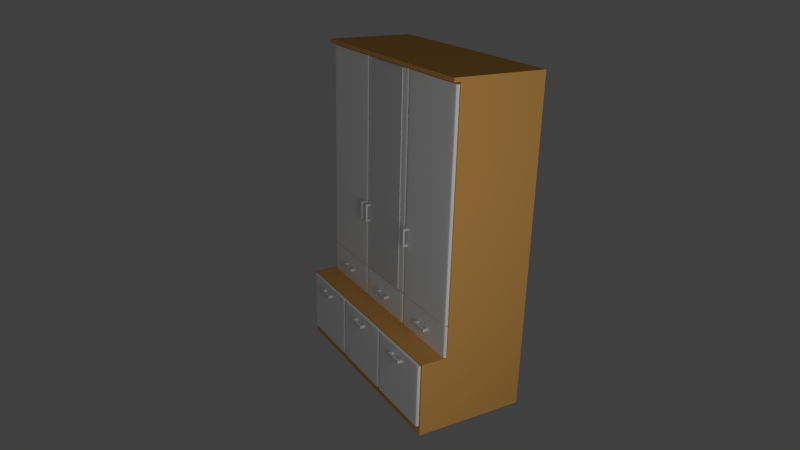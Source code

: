 # Source: cupboard.blend  (saved by Blender 2.54.0; exported with 4.5.12 LTS)
import bpy
from mathutils import Matrix  # noqa: F401  (used for matrix-valued properties, if any)

bpy.ops.wm.read_factory_settings(use_empty=True)
scene = bpy.context.scene
scene.name = 'Scene'

# ---- collections
col_collection_1 = bpy.data.collections.new('Collection 1'); scene.collection.children.link(col_collection_1)

# ---- materials (node trees are filled in below, after node groups)
mat_griff = bpy.data.materials.new('Griff')
mat_griff.alpha_threshold = 0.0
mat_griff.use_transparent_shadow = False
mat_griff.roughness = 0.5
mat_griff.line_color = (0.0, 0.0, 0.0, 1.0)
mat_weiss = bpy.data.materials.new('weiss')
mat_weiss.alpha_threshold = 0.0
mat_weiss.use_transparent_shadow = False
mat_weiss.diffuse_color = (1.0, 1.0, 1.0, 1.0)
mat_weiss.roughness = 0.5
mat_weiss.line_color = (0.0, 0.0, 0.0, 1.0)
mat_spiegel = bpy.data.materials.new('Spiegel')
mat_spiegel.alpha_threshold = 0.0
mat_spiegel.use_transparent_shadow = False
mat_spiegel.roughness = 0.5
mat_spiegel.line_color = (0.0, 0.0, 0.0, 1.0)
mat_schrank = bpy.data.materials.new('Schrank')
mat_schrank.alpha_threshold = 0.0
mat_schrank.use_transparent_shadow = False
mat_schrank.diffuse_color = (0.8, 0.4146, 0.1083, 1.0)
mat_schrank.roughness = 0.5
mat_schrank.line_color = (0.0, 0.0, 0.0, 1.0)

# ---- material node trees

# ---- world
world_world = bpy.data.worlds.new('World'); scene.world = world_world
world_world.color = (0.05088, 0.05088, 0.05088)
world_world.use_sun_shadow = False
world_world.sun_shadow_jitter_overblur = 0.0
world_world.cycles.sampling_method = 'MANUAL'
world_world.cycles.sample_map_resolution = 256

# ---- cameras
cam_camera = bpy.data.cameras.new('Camera')
cam_camera.clip_end = 100.0
cam_camera.lens = 35.0
cam_camera.ortho_scale = 7.314
cam_camera.dof.focus_distance = 0.0
cam_camera.dof.aperture_fstop = 128.0

# ---- lights
light_lamp = bpy.data.lights.new('Lamp', 'POINT')
light_lamp.transmission_factor = 0.0
light_lamp.cutoff_distance = 30.0
light_lamp.energy = 100.0
light_lamp.shadow_buffer_clip_start = 1.001
light_lamp.shadow_soft_size = 1.0
light_lamp.shadow_maximum_resolution = 0.006
light_lamp.use_absolute_resolution = True
light_lamp.cycles.use_multiple_importance_sampling = False

# ---- meshes
me_cube_025 = bpy.data.meshes.new('Cube.025')
me_cube_025.from_pydata([(1.0, 1.0, -1.0), (1.0, -1.0, -1.0), (-1.0, -1.0, -1.0), (-1.0, 1.0, -1.0), (1.0, 1.0, 1.0), (1.0, -1.0, 1.0), (-1.0, -1.0, 1.0), (-1.0, 1.0, 1.0), (0.7636, -1.0, -1.0), (0.7636, 1.0, -1.0), (0.7636, -1.0, 1.0), (0.7636, 1.0, 1.0), (-0.7636, -1.0, -1.0), (-0.7636, 1.0, -1.0), (-0.7636, -1.0, 1.0), (-0.7636, 1.0, 1.0), (-0.7636, 4.626, -1.0), (-0.7636, 4.626, 1.0), (-1.0, 4.626, 1.0), (-1.0, 4.626, -1.0), (0.7636, 4.626, -1.0), (0.7636, 4.626, 1.0), (1.0, 4.626, 1.0), (1.0, 4.626, -1.0)], [], [(0, 4, 5, 1), (2, 6, 7, 3), (9, 0, 1, 8), (4, 11, 10, 5), (5, 10, 8, 1), (8, 12, 13, 9), (12, 2, 3, 13), (11, 15, 14, 10), (15, 7, 6, 14), (10, 14, 12, 8), (14, 6, 2, 12), (9, 13, 15, 11), (15, 13, 16, 17), (7, 15, 17, 18), (13, 3, 19, 16), (9, 11, 21, 20), (11, 4, 22, 21), (0, 9, 20, 23), (3, 7, 18, 19), (4, 0, 23, 22), (16, 19, 18, 17), (23, 20, 21, 22)])
me_cube_025.materials.append(mat_griff)
me_cube_025.use_remesh_preserve_volume = False
me_cube_025.use_remesh_preserve_attributes = False
me_cube_025.use_mirror_vertex_groups = False
me_cube_025.update()
me_cube_024 = bpy.data.meshes.new('Cube.024')
me_cube_024.from_pydata([(1.0, 1.0, -1.0), (1.0, -1.0, -1.0), (-1.0, -1.0, -1.0), (-1.0, 1.0, -1.0), (1.0, 1.0, 1.0), (1.0, -1.0, 1.0), (-1.0, -1.0, 1.0), (-1.0, 1.0, 1.0), (0.7636, -1.0, -1.0), (0.7636, 1.0, -1.0), (0.7636, -1.0, 1.0), (0.7636, 1.0, 1.0), (-0.7636, -1.0, -1.0), (-0.7636, 1.0, -1.0), (-0.7636, -1.0, 1.0), (-0.7636, 1.0, 1.0), (-0.7636, 4.626, -1.0), (-0.7636, 4.626, 1.0), (-1.0, 4.626, 1.0), (-1.0, 4.626, -1.0), (0.7636, 4.626, -1.0), (0.7636, 4.626, 1.0), (1.0, 4.626, 1.0), (1.0, 4.626, -1.0)], [], [(0, 4, 5, 1), (2, 6, 7, 3), (9, 0, 1, 8), (4, 11, 10, 5), (5, 10, 8, 1), (8, 12, 13, 9), (12, 2, 3, 13), (11, 15, 14, 10), (15, 7, 6, 14), (10, 14, 12, 8), (14, 6, 2, 12), (9, 13, 15, 11), (15, 13, 16, 17), (7, 15, 17, 18), (13, 3, 19, 16), (9, 11, 21, 20), (11, 4, 22, 21), (0, 9, 20, 23), (3, 7, 18, 19), (4, 0, 23, 22), (16, 19, 18, 17), (23, 20, 21, 22)])
me_cube_024.materials.append(mat_griff)
me_cube_024.use_remesh_preserve_volume = False
me_cube_024.use_remesh_preserve_attributes = False
me_cube_024.use_mirror_vertex_groups = False
me_cube_024.update()
me_cube_023 = bpy.data.meshes.new('Cube.023')
me_cube_023.from_pydata([(1.0, 1.0, -1.0), (1.0, -1.0, -1.0), (-1.0, -1.0, -1.0), (-1.0, 1.0, -1.0), (1.0, 1.0, 1.0), (1.0, -1.0, 1.0), (-1.0, -1.0, 1.0), (-1.0, 1.0, 1.0), (0.7636, -1.0, -1.0), (0.7636, 1.0, -1.0), (0.7636, -1.0, 1.0), (0.7636, 1.0, 1.0), (-0.7636, -1.0, -1.0), (-0.7636, 1.0, -1.0), (-0.7636, -1.0, 1.0), (-0.7636, 1.0, 1.0), (-0.7636, 4.626, -1.0), (-0.7636, 4.626, 1.0), (-1.0, 4.626, 1.0), (-1.0, 4.626, -1.0), (0.7636, 4.626, -1.0), (0.7636, 4.626, 1.0), (1.0, 4.626, 1.0), (1.0, 4.626, -1.0)], [], [(0, 4, 5, 1), (2, 6, 7, 3), (9, 0, 1, 8), (4, 11, 10, 5), (5, 10, 8, 1), (8, 12, 13, 9), (12, 2, 3, 13), (11, 15, 14, 10), (15, 7, 6, 14), (10, 14, 12, 8), (14, 6, 2, 12), (9, 13, 15, 11), (15, 13, 16, 17), (7, 15, 17, 18), (13, 3, 19, 16), (9, 11, 21, 20), (11, 4, 22, 21), (0, 9, 20, 23), (3, 7, 18, 19), (4, 0, 23, 22), (16, 19, 18, 17), (23, 20, 21, 22)])
me_cube_023.materials.append(mat_griff)
me_cube_023.use_remesh_preserve_volume = False
me_cube_023.use_remesh_preserve_attributes = False
me_cube_023.use_mirror_vertex_groups = False
me_cube_023.update()
me_cube_022 = bpy.data.meshes.new('Cube.022')
me_cube_022.from_pydata([(1.0, 1.0, -1.0), (1.0, -1.0, -1.0), (-1.0, -1.0, -1.0), (-1.0, 1.0, -1.0), (1.0, 1.0, 1.0), (1.0, -1.0, 1.0), (-1.0, -1.0, 1.0), (-1.0, 1.0, 1.0), (-0.916, -1.0, -1.0), (-0.916, 1.0, -1.0), (-0.916, -1.0, 1.0), (-0.916, 1.0, 1.0), (0.916, -1.0, -1.0), (0.916, 1.0, -1.0), (0.916, -1.0, 1.0), (0.916, 1.0, 1.0)], [], [(0, 4, 5, 1), (2, 6, 7, 3), (8, 2, 3, 9), (11, 7, 6, 10), (10, 6, 2, 8), (9, 3, 7, 11), (13, 0, 1, 12), (12, 8, 9, 13), (4, 15, 14, 5), (15, 11, 10, 14), (5, 14, 12, 1), (14, 10, 8, 12), (0, 13, 15, 4), (13, 9, 11, 15)])
_k = {(0, 1): 1.0, (2, 3): 1.0, (4, 5): 1.0, (6, 7): 1.0, (0, 4): 1.0, (3, 7): 1.0, (2, 8): 1.0, (3, 9): 1.0, (6, 10): 1.0, (7, 11): 1.0, (8, 12): 1.0, (1, 12): 1.0, (9, 13): 1.0, (0, 13): 1.0, (10, 14): 1.0, (5, 14): 1.0, (11, 15): 1.0, (4, 15): 1.0}
me_cube_022.attributes.new('crease_edge', 'FLOAT', 'EDGE').data.foreach_set('value', [_k.get((min(e.vertices), max(e.vertices)), 0.0) for e in me_cube_022.edges])
me_cube_022.materials.append(mat_weiss)
me_cube_022.use_remesh_preserve_volume = False
me_cube_022.use_remesh_preserve_attributes = False
me_cube_022.use_mirror_vertex_groups = False
me_cube_022.update()
me_cube_021 = bpy.data.meshes.new('Cube.021')
me_cube_021.from_pydata([(1.0, 1.0, -1.0), (1.0, -1.0, -1.0), (-1.0, -1.0, -1.0), (-1.0, 1.0, -1.0), (1.0, 1.0, 1.0), (1.0, -1.0, 1.0), (-1.0, -1.0, 1.0), (-1.0, 1.0, 1.0), (-0.916, -1.0, -1.0), (-0.916, 1.0, -1.0), (-0.916, -1.0, 1.0), (-0.916, 1.0, 1.0), (0.916, -1.0, -1.0), (0.916, 1.0, -1.0), (0.916, -1.0, 1.0), (0.916, 1.0, 1.0)], [], [(0, 4, 5, 1), (2, 6, 7, 3), (8, 2, 3, 9), (11, 7, 6, 10), (10, 6, 2, 8), (9, 3, 7, 11), (13, 0, 1, 12), (12, 8, 9, 13), (4, 15, 14, 5), (15, 11, 10, 14), (5, 14, 12, 1), (14, 10, 8, 12), (0, 13, 15, 4), (13, 9, 11, 15)])
_k = {(0, 1): 1.0, (2, 3): 1.0, (4, 5): 1.0, (6, 7): 1.0, (0, 4): 1.0, (3, 7): 1.0, (2, 8): 1.0, (3, 9): 1.0, (6, 10): 1.0, (7, 11): 1.0, (8, 12): 1.0, (1, 12): 1.0, (9, 13): 1.0, (0, 13): 1.0, (10, 14): 1.0, (5, 14): 1.0, (11, 15): 1.0, (4, 15): 1.0}
me_cube_021.attributes.new('crease_edge', 'FLOAT', 'EDGE').data.foreach_set('value', [_k.get((min(e.vertices), max(e.vertices)), 0.0) for e in me_cube_021.edges])
me_cube_021.materials.append(mat_weiss)
me_cube_021.use_remesh_preserve_volume = False
me_cube_021.use_remesh_preserve_attributes = False
me_cube_021.use_mirror_vertex_groups = False
me_cube_021.update()
me_cube_020 = bpy.data.meshes.new('Cube.020')
me_cube_020.from_pydata([(1.0, 1.0, -1.0), (1.0, -1.0, -1.0), (-1.0, -1.0, -1.0), (-1.0, 1.0, -1.0), (1.0, 1.0, 1.0), (1.0, -1.0, 1.0), (-1.0, -1.0, 1.0), (-1.0, 1.0, 1.0), (-0.916, -1.0, -1.0), (-0.916, 1.0, -1.0), (-0.916, -1.0, 1.0), (-0.916, 1.0, 1.0), (0.916, -1.0, -1.0), (0.916, 1.0, -1.0), (0.916, -1.0, 1.0), (0.916, 1.0, 1.0)], [], [(0, 4, 5, 1), (2, 6, 7, 3), (8, 2, 3, 9), (11, 7, 6, 10), (10, 6, 2, 8), (9, 3, 7, 11), (13, 0, 1, 12), (12, 8, 9, 13), (4, 15, 14, 5), (15, 11, 10, 14), (5, 14, 12, 1), (14, 10, 8, 12), (0, 13, 15, 4), (13, 9, 11, 15)])
_k = {(0, 1): 1.0, (2, 3): 1.0, (4, 5): 1.0, (6, 7): 1.0, (0, 4): 1.0, (3, 7): 1.0, (2, 8): 1.0, (3, 9): 1.0, (6, 10): 1.0, (7, 11): 1.0, (8, 12): 1.0, (1, 12): 1.0, (9, 13): 1.0, (0, 13): 1.0, (10, 14): 1.0, (5, 14): 1.0, (11, 15): 1.0, (4, 15): 1.0}
me_cube_020.attributes.new('crease_edge', 'FLOAT', 'EDGE').data.foreach_set('value', [_k.get((min(e.vertices), max(e.vertices)), 0.0) for e in me_cube_020.edges])
me_cube_020.materials.append(mat_weiss)
me_cube_020.use_remesh_preserve_volume = False
me_cube_020.use_remesh_preserve_attributes = False
me_cube_020.use_mirror_vertex_groups = False
me_cube_020.update()
me_cube_019 = bpy.data.meshes.new('Cube.019')
me_cube_019.from_pydata([(1.0, 1.0, -1.0), (1.0, -1.0, -1.0), (-1.0, -1.0, -1.0), (-1.0, 1.0, -1.0), (1.0, 1.0, 1.0), (1.0, -1.0, 1.0), (-1.0, -1.0, 1.0), (-1.0, 1.0, 1.0)], [], [(0, 1, 2, 3), (4, 7, 6, 5), (0, 4, 5, 1), (1, 5, 6, 2), (2, 6, 7, 3), (4, 0, 3, 7)])
me_cube_019.materials.append(mat_spiegel)
me_cube_019.use_remesh_preserve_volume = False
me_cube_019.use_remesh_preserve_attributes = False
me_cube_019.use_mirror_vertex_groups = False
me_cube_019.update()
me_cube_018 = bpy.data.meshes.new('Cube.018')
me_cube_018.from_pydata([(1.0, 1.0, -1.0), (1.0, -1.0, -1.0), (-1.0, -1.0, -1.0), (-1.0, 1.0, -1.0), (1.0, 1.0, 1.0), (1.0, -1.0, 1.0), (-1.0, -1.0, 1.0), (-1.0, 1.0, 1.0), (0.7636, -1.0, -1.0), (0.7636, 1.0, -1.0), (0.7636, -1.0, 1.0), (0.7636, 1.0, 1.0), (-0.7636, -1.0, -1.0), (-0.7636, 1.0, -1.0), (-0.7636, -1.0, 1.0), (-0.7636, 1.0, 1.0), (-0.7636, 4.626, -1.0), (-0.7636, 4.626, 1.0), (-1.0, 4.626, 1.0), (-1.0, 4.626, -1.0), (0.7636, 4.626, -1.0), (0.7636, 4.626, 1.0), (1.0, 4.626, 1.0), (1.0, 4.626, -1.0)], [], [(0, 4, 5, 1), (2, 6, 7, 3), (9, 0, 1, 8), (4, 11, 10, 5), (5, 10, 8, 1), (8, 12, 13, 9), (12, 2, 3, 13), (11, 15, 14, 10), (15, 7, 6, 14), (10, 14, 12, 8), (14, 6, 2, 12), (9, 13, 15, 11), (15, 13, 16, 17), (7, 15, 17, 18), (13, 3, 19, 16), (9, 11, 21, 20), (11, 4, 22, 21), (0, 9, 20, 23), (3, 7, 18, 19), (4, 0, 23, 22), (16, 19, 18, 17), (23, 20, 21, 22)])
me_cube_018.materials.append(mat_griff)
me_cube_018.use_remesh_preserve_volume = False
me_cube_018.use_remesh_preserve_attributes = False
me_cube_018.use_mirror_vertex_groups = False
me_cube_018.update()
me_cube_017 = bpy.data.meshes.new('Cube.017')
me_cube_017.from_pydata([(1.0, 1.0, -1.0), (1.0, -1.0, -1.0), (-1.0, -1.0, -1.0), (-1.0, 1.0, -1.0), (1.0, 1.0, 1.0), (1.0, -1.0, 1.0), (-1.0, -1.0, 1.0), (-1.0, 1.0, 1.0), (0.7636, -1.0, -1.0), (0.7636, 1.0, -1.0), (0.7636, -1.0, 1.0), (0.7636, 1.0, 1.0), (-0.7636, -1.0, -1.0), (-0.7636, 1.0, -1.0), (-0.7636, -1.0, 1.0), (-0.7636, 1.0, 1.0), (-0.7636, 4.626, -1.0), (-0.7636, 4.626, 1.0), (-1.0, 4.626, 1.0), (-1.0, 4.626, -1.0), (0.7636, 4.626, -1.0), (0.7636, 4.626, 1.0), (1.0, 4.626, 1.0), (1.0, 4.626, -1.0)], [], [(0, 4, 5, 1), (2, 6, 7, 3), (9, 0, 1, 8), (4, 11, 10, 5), (5, 10, 8, 1), (8, 12, 13, 9), (12, 2, 3, 13), (11, 15, 14, 10), (15, 7, 6, 14), (10, 14, 12, 8), (14, 6, 2, 12), (9, 13, 15, 11), (15, 13, 16, 17), (7, 15, 17, 18), (13, 3, 19, 16), (9, 11, 21, 20), (11, 4, 22, 21), (0, 9, 20, 23), (3, 7, 18, 19), (4, 0, 23, 22), (16, 19, 18, 17), (23, 20, 21, 22)])
me_cube_017.materials.append(mat_griff)
me_cube_017.use_remesh_preserve_volume = False
me_cube_017.use_remesh_preserve_attributes = False
me_cube_017.use_mirror_vertex_groups = False
me_cube_017.update()
me_cube_016 = bpy.data.meshes.new('Cube.016')
me_cube_016.from_pydata([(1.0, 1.0, -1.0), (1.0, -1.0, -1.0), (-1.0, -1.0, -1.0), (-1.0, 1.0, -1.0), (1.0, 1.0, 1.0), (1.0, -1.0, 1.0), (-1.0, -1.0, 1.0), (-1.0, 1.0, 1.0), (0.7636, -1.0, -1.0), (0.7636, 1.0, -1.0), (0.7636, -1.0, 1.0), (0.7636, 1.0, 1.0), (-0.7636, -1.0, -1.0), (-0.7636, 1.0, -1.0), (-0.7636, -1.0, 1.0), (-0.7636, 1.0, 1.0), (-0.7636, 4.626, -1.0), (-0.7636, 4.626, 1.0), (-1.0, 4.626, 1.0), (-1.0, 4.626, -1.0), (0.7636, 4.626, -1.0), (0.7636, 4.626, 1.0), (1.0, 4.626, 1.0), (1.0, 4.626, -1.0)], [], [(0, 4, 5, 1), (2, 6, 7, 3), (9, 0, 1, 8), (4, 11, 10, 5), (5, 10, 8, 1), (8, 12, 13, 9), (12, 2, 3, 13), (11, 15, 14, 10), (15, 7, 6, 14), (10, 14, 12, 8), (14, 6, 2, 12), (9, 13, 15, 11), (15, 13, 16, 17), (7, 15, 17, 18), (13, 3, 19, 16), (9, 11, 21, 20), (11, 4, 22, 21), (0, 9, 20, 23), (3, 7, 18, 19), (4, 0, 23, 22), (16, 19, 18, 17), (23, 20, 21, 22)])
me_cube_016.materials.append(mat_griff)
me_cube_016.use_remesh_preserve_volume = False
me_cube_016.use_remesh_preserve_attributes = False
me_cube_016.use_mirror_vertex_groups = False
me_cube_016.update()
me_cube_012 = bpy.data.meshes.new('Cube.012')
me_cube_012.from_pydata([(1.0, 1.0, -1.0), (1.0, -1.0, -1.0), (-1.0, -1.0, -1.0), (-1.0, 1.0, -1.0), (1.0, 1.0, 1.0), (1.0, -1.0, 1.0), (-1.0, -1.0, 1.0), (-1.0, 1.0, 1.0), (0.7636, -1.0, -1.0), (0.7636, 1.0, -1.0), (0.7636, -1.0, 1.0), (0.7636, 1.0, 1.0), (-0.7636, -1.0, -1.0), (-0.7636, 1.0, -1.0), (-0.7636, -1.0, 1.0), (-0.7636, 1.0, 1.0), (-0.7636, 4.626, -1.0), (-0.7636, 4.626, 1.0), (-1.0, 4.626, 1.0), (-1.0, 4.626, -1.0), (0.7636, 4.626, -1.0), (0.7636, 4.626, 1.0), (1.0, 4.626, 1.0), (1.0, 4.626, -1.0)], [], [(0, 4, 5, 1), (2, 6, 7, 3), (9, 0, 1, 8), (4, 11, 10, 5), (5, 10, 8, 1), (8, 12, 13, 9), (12, 2, 3, 13), (11, 15, 14, 10), (15, 7, 6, 14), (10, 14, 12, 8), (14, 6, 2, 12), (9, 13, 15, 11), (15, 13, 16, 17), (7, 15, 17, 18), (13, 3, 19, 16), (9, 11, 21, 20), (11, 4, 22, 21), (0, 9, 20, 23), (3, 7, 18, 19), (4, 0, 23, 22), (16, 19, 18, 17), (23, 20, 21, 22)])
me_cube_012.materials.append(mat_griff)
me_cube_012.use_remesh_preserve_volume = False
me_cube_012.use_remesh_preserve_attributes = False
me_cube_012.use_mirror_vertex_groups = False
me_cube_012.update()
me_cube_011 = bpy.data.meshes.new('Cube.011')
me_cube_011.from_pydata([(1.0, 1.0, -1.0), (1.0, -1.0, -1.0), (-1.0, -1.0, -1.0), (-1.0, 1.0, -1.0), (1.0, 1.0, 1.0), (1.0, -1.0, 1.0), (-1.0, -1.0, 1.0), (-1.0, 1.0, 1.0), (0.7636, -1.0, -1.0), (0.7636, 1.0, -1.0), (0.7636, -1.0, 1.0), (0.7636, 1.0, 1.0), (-0.7636, -1.0, -1.0), (-0.7636, 1.0, -1.0), (-0.7636, -1.0, 1.0), (-0.7636, 1.0, 1.0), (-0.7636, 4.626, -1.0), (-0.7636, 4.626, 1.0), (-1.0, 4.626, 1.0), (-1.0, 4.626, -1.0), (0.7636, 4.626, -1.0), (0.7636, 4.626, 1.0), (1.0, 4.626, 1.0), (1.0, 4.626, -1.0)], [], [(0, 4, 5, 1), (2, 6, 7, 3), (9, 0, 1, 8), (4, 11, 10, 5), (5, 10, 8, 1), (8, 12, 13, 9), (12, 2, 3, 13), (11, 15, 14, 10), (15, 7, 6, 14), (10, 14, 12, 8), (14, 6, 2, 12), (9, 13, 15, 11), (15, 13, 16, 17), (7, 15, 17, 18), (13, 3, 19, 16), (9, 11, 21, 20), (11, 4, 22, 21), (0, 9, 20, 23), (3, 7, 18, 19), (4, 0, 23, 22), (16, 19, 18, 17), (23, 20, 21, 22)])
me_cube_011.materials.append(mat_griff)
me_cube_011.use_remesh_preserve_volume = False
me_cube_011.use_remesh_preserve_attributes = False
me_cube_011.use_mirror_vertex_groups = False
me_cube_011.update()
me_cube_010 = bpy.data.meshes.new('Cube.010')
me_cube_010.from_pydata([(1.0, 1.0, -1.0), (1.0, -1.0, -1.0), (-1.0, -1.0, -1.0), (-1.0, 1.0, -1.0), (1.0, 1.0, 1.0), (1.0, -1.0, 1.0), (-1.0, -1.0, 1.0), (-1.0, 1.0, 1.0), (0.7636, -1.0, -1.0), (0.7636, 1.0, -1.0), (0.7636, -1.0, 1.0), (0.7636, 1.0, 1.0), (-0.7636, -1.0, -1.0), (-0.7636, 1.0, -1.0), (-0.7636, -1.0, 1.0), (-0.7636, 1.0, 1.0), (-0.7636, 4.626, -1.0), (-0.7636, 4.626, 1.0), (-1.0, 4.626, 1.0), (-1.0, 4.626, -1.0), (0.7636, 4.626, -1.0), (0.7636, 4.626, 1.0), (1.0, 4.626, 1.0), (1.0, 4.626, -1.0)], [], [(0, 4, 5, 1), (2, 6, 7, 3), (9, 0, 1, 8), (4, 11, 10, 5), (5, 10, 8, 1), (8, 12, 13, 9), (12, 2, 3, 13), (11, 15, 14, 10), (15, 7, 6, 14), (10, 14, 12, 8), (14, 6, 2, 12), (9, 13, 15, 11), (15, 13, 16, 17), (7, 15, 17, 18), (13, 3, 19, 16), (9, 11, 21, 20), (11, 4, 22, 21), (0, 9, 20, 23), (3, 7, 18, 19), (4, 0, 23, 22), (16, 19, 18, 17), (23, 20, 21, 22)])
me_cube_010.materials.append(mat_griff)
me_cube_010.use_remesh_preserve_volume = False
me_cube_010.use_remesh_preserve_attributes = False
me_cube_010.use_mirror_vertex_groups = False
me_cube_010.update()
me_cube_006 = bpy.data.meshes.new('Cube.006')
me_cube_006.from_pydata([(1.0, 1.0, -1.0), (1.0, -1.0, -1.0), (-1.0, -1.0, -1.0), (-1.0, 1.0, -1.0), (1.0, 1.0, 1.0), (1.0, -1.0, 1.0), (-1.0, -1.0, 1.0), (-1.0, 1.0, 1.0), (-0.916, -1.0, -1.0), (-0.916, 1.0, -1.0), (-0.916, -1.0, 1.0), (-0.916, 1.0, 1.0), (0.916, -1.0, -1.0), (0.916, 1.0, -1.0), (0.916, -1.0, 1.0), (0.916, 1.0, 1.0)], [], [(0, 4, 5, 1), (2, 6, 7, 3), (8, 2, 3, 9), (11, 7, 6, 10), (10, 6, 2, 8), (9, 3, 7, 11), (13, 0, 1, 12), (12, 8, 9, 13), (4, 15, 14, 5), (15, 11, 10, 14), (5, 14, 12, 1), (14, 10, 8, 12), (0, 13, 15, 4), (13, 9, 11, 15)])
_k = {(0, 1): 1.0, (2, 3): 1.0, (4, 5): 1.0, (6, 7): 1.0, (0, 4): 1.0, (3, 7): 1.0, (2, 8): 1.0, (3, 9): 1.0, (6, 10): 1.0, (7, 11): 1.0, (8, 12): 1.0, (1, 12): 1.0, (9, 13): 1.0, (0, 13): 1.0, (10, 14): 1.0, (5, 14): 1.0, (11, 15): 1.0, (4, 15): 1.0}
me_cube_006.attributes.new('crease_edge', 'FLOAT', 'EDGE').data.foreach_set('value', [_k.get((min(e.vertices), max(e.vertices)), 0.0) for e in me_cube_006.edges])
me_cube_006.materials.append(mat_weiss)
me_cube_006.use_remesh_preserve_volume = False
me_cube_006.use_remesh_preserve_attributes = False
me_cube_006.use_mirror_vertex_groups = False
me_cube_006.update()
me_cube_005 = bpy.data.meshes.new('Cube.005')
me_cube_005.from_pydata([(1.0, 1.0, -1.0), (1.0, -1.0, -1.0), (-1.0, -1.0, -1.0), (-1.0, 1.0, -1.0), (1.0, 1.0, 1.0), (1.0, -1.0, 1.0), (-1.0, -1.0, 1.0), (-1.0, 1.0, 1.0), (-0.916, -1.0, -1.0), (-0.916, 1.0, -1.0), (-0.916, -1.0, 1.0), (-0.916, 1.0, 1.0), (0.916, -1.0, -1.0), (0.916, 1.0, -1.0), (0.916, -1.0, 1.0), (0.916, 1.0, 1.0)], [], [(0, 4, 5, 1), (2, 6, 7, 3), (8, 2, 3, 9), (11, 7, 6, 10), (10, 6, 2, 8), (9, 3, 7, 11), (13, 0, 1, 12), (12, 8, 9, 13), (4, 15, 14, 5), (15, 11, 10, 14), (5, 14, 12, 1), (14, 10, 8, 12), (0, 13, 15, 4), (13, 9, 11, 15)])
_k = {(0, 1): 1.0, (2, 3): 1.0, (4, 5): 1.0, (6, 7): 1.0, (0, 4): 1.0, (3, 7): 1.0, (2, 8): 1.0, (3, 9): 1.0, (6, 10): 1.0, (7, 11): 1.0, (8, 12): 1.0, (1, 12): 1.0, (9, 13): 1.0, (0, 13): 1.0, (10, 14): 1.0, (5, 14): 1.0, (11, 15): 1.0, (4, 15): 1.0}
me_cube_005.attributes.new('crease_edge', 'FLOAT', 'EDGE').data.foreach_set('value', [_k.get((min(e.vertices), max(e.vertices)), 0.0) for e in me_cube_005.edges])
me_cube_005.materials.append(mat_weiss)
me_cube_005.use_remesh_preserve_volume = False
me_cube_005.use_remesh_preserve_attributes = False
me_cube_005.use_mirror_vertex_groups = False
me_cube_005.update()
me_cube_004 = bpy.data.meshes.new('Cube.004')
me_cube_004.from_pydata([(1.0, 1.0, -1.0), (1.0, -1.0, -1.0), (-1.0, -1.0, -1.0), (-1.0, 1.0, -1.0), (1.0, 1.0, 1.0), (1.0, -1.0, 1.0), (-1.0, -1.0, 1.0), (-1.0, 1.0, 1.0), (-0.916, -1.0, -1.0), (-0.916, 1.0, -1.0), (-0.916, -1.0, 1.0), (-0.916, 1.0, 1.0), (0.916, -1.0, -1.0), (0.916, 1.0, -1.0), (0.916, -1.0, 1.0), (0.916, 1.0, 1.0)], [], [(0, 4, 5, 1), (2, 6, 7, 3), (8, 2, 3, 9), (11, 7, 6, 10), (10, 6, 2, 8), (9, 3, 7, 11), (13, 0, 1, 12), (12, 8, 9, 13), (4, 15, 14, 5), (15, 11, 10, 14), (5, 14, 12, 1), (14, 10, 8, 12), (0, 13, 15, 4), (13, 9, 11, 15)])
_k = {(0, 1): 1.0, (2, 3): 1.0, (4, 5): 1.0, (6, 7): 1.0, (0, 4): 1.0, (3, 7): 1.0, (2, 8): 1.0, (3, 9): 1.0, (6, 10): 1.0, (7, 11): 1.0, (8, 12): 1.0, (1, 12): 1.0, (9, 13): 1.0, (0, 13): 1.0, (10, 14): 1.0, (5, 14): 1.0, (11, 15): 1.0, (4, 15): 1.0}
me_cube_004.attributes.new('crease_edge', 'FLOAT', 'EDGE').data.foreach_set('value', [_k.get((min(e.vertices), max(e.vertices)), 0.0) for e in me_cube_004.edges])
me_cube_004.materials.append(mat_weiss)
me_cube_004.use_remesh_preserve_volume = False
me_cube_004.use_remesh_preserve_attributes = False
me_cube_004.use_mirror_vertex_groups = False
me_cube_004.update()
me_cube_003 = bpy.data.meshes.new('Cube.003')
me_cube_003.from_pydata([(1.0, 1.0, -1.0), (1.0, -1.0, -1.0), (-1.0, -1.0, -1.0), (-1.0, 1.0, -1.0), (1.0, 1.0, 1.0), (1.0, -1.0, 1.0), (-1.0, -1.0, 1.0), (-1.0, 1.0, 1.0), (-0.916, -1.0, -1.0), (-0.916, 1.0, -1.0), (-0.916, -1.0, 1.0), (-0.916, 1.0, 1.0), (0.916, -1.0, -1.0), (0.916, 1.0, -1.0), (0.916, -1.0, 1.0), (0.916, 1.0, 1.0)], [], [(0, 4, 5, 1), (2, 6, 7, 3), (8, 2, 3, 9), (11, 7, 6, 10), (10, 6, 2, 8), (9, 3, 7, 11), (13, 0, 1, 12), (12, 8, 9, 13), (4, 15, 14, 5), (15, 11, 10, 14), (5, 14, 12, 1), (14, 10, 8, 12), (0, 13, 15, 4), (13, 9, 11, 15)])
_k = {(0, 1): 1.0, (2, 3): 1.0, (4, 5): 1.0, (6, 7): 1.0, (0, 4): 1.0, (3, 7): 1.0, (2, 8): 1.0, (3, 9): 1.0, (6, 10): 1.0, (7, 11): 1.0, (8, 12): 1.0, (1, 12): 1.0, (9, 13): 1.0, (0, 13): 1.0, (10, 14): 1.0, (5, 14): 1.0, (11, 15): 1.0, (4, 15): 1.0}
me_cube_003.attributes.new('crease_edge', 'FLOAT', 'EDGE').data.foreach_set('value', [_k.get((min(e.vertices), max(e.vertices)), 0.0) for e in me_cube_003.edges])
me_cube_003.materials.append(mat_weiss)
me_cube_003.use_remesh_preserve_volume = False
me_cube_003.use_remesh_preserve_attributes = False
me_cube_003.use_mirror_vertex_groups = False
me_cube_003.update()
me_cube_002 = bpy.data.meshes.new('Cube.002')
me_cube_002.from_pydata([(1.0, 1.0, -1.0), (1.0, -1.0, -1.0), (-1.0, -1.0, -1.0), (-1.0, 1.0, -1.0), (1.0, 1.0, 1.0), (1.0, -1.0, 1.0), (-1.0, -1.0, 1.0), (-1.0, 1.0, 1.0), (-0.9158, -1.0, -1.0), (-0.9158, 1.0, -1.0), (-0.9158, -1.0, 1.0), (-0.9158, 1.0, 1.0), (0.916, -1.0, -1.0), (0.916, 1.0, -1.0), (0.916, -1.0, 1.0), (0.916, 1.0, 1.0)], [], [(0, 4, 5, 1), (2, 6, 7, 3), (8, 2, 3, 9), (11, 7, 6, 10), (10, 6, 2, 8), (9, 3, 7, 11), (13, 0, 1, 12), (12, 8, 9, 13), (4, 15, 14, 5), (15, 11, 10, 14), (5, 14, 12, 1), (14, 10, 8, 12), (0, 13, 15, 4), (13, 9, 11, 15)])
_k = {(0, 1): 1.0, (2, 3): 1.0, (4, 5): 1.0, (6, 7): 1.0, (0, 4): 1.0, (3, 7): 1.0, (2, 8): 1.0, (3, 9): 1.0, (6, 10): 1.0, (7, 11): 1.0, (1, 12): 1.0, (8, 12): 1.0, (0, 13): 1.0, (9, 13): 1.0, (5, 14): 1.0, (10, 14): 1.0, (4, 15): 1.0, (11, 15): 1.0}
me_cube_002.attributes.new('crease_edge', 'FLOAT', 'EDGE').data.foreach_set('value', [_k.get((min(e.vertices), max(e.vertices)), 0.0) for e in me_cube_002.edges])
me_cube_002.materials.append(mat_weiss)
me_cube_002.use_remesh_preserve_volume = False
me_cube_002.use_remesh_preserve_attributes = False
me_cube_002.use_mirror_vertex_groups = False
me_cube_002.update()
me_cube_001 = bpy.data.meshes.new('Cube.001')
me_cube_001.from_pydata([(1.0, 1.0, -1.0), (1.0, -1.0, -1.0), (-1.0, -1.0, -1.0), (-1.0, 1.0, -1.0), (1.0, 1.0, 1.0), (1.0, -1.0, 1.0), (-1.0, -1.0, 1.0), (-1.0, 1.0, 1.0), (0.916, -1.0, -1.0), (0.916, 1.0, -1.0), (0.916, -1.0, 1.0), (0.916, 1.0, 1.0), (-0.916, -1.0, -1.0), (-0.916, 1.0, -1.0), (-0.916, -1.0, 1.0), (-0.916, 1.0, 1.0)], [], [(0, 4, 5, 1), (2, 6, 7, 3), (9, 0, 1, 8), (4, 11, 10, 5), (5, 10, 8, 1), (0, 9, 11, 4), (8, 12, 13, 9), (12, 2, 3, 13), (11, 15, 14, 10), (15, 7, 6, 14), (10, 14, 12, 8), (14, 6, 2, 12), (9, 13, 15, 11), (13, 3, 7, 15)])
_k = {(0, 1): 1.0, (2, 3): 1.0, (4, 5): 1.0, (6, 7): 1.0, (0, 4): 1.0, (3, 7): 1.0, (1, 8): 1.0, (0, 9): 1.0, (5, 10): 1.0, (4, 11): 1.0, (8, 12): 1.0, (2, 12): 1.0, (9, 13): 1.0, (3, 13): 1.0, (10, 14): 1.0, (6, 14): 1.0, (11, 15): 1.0, (7, 15): 1.0}
me_cube_001.attributes.new('crease_edge', 'FLOAT', 'EDGE').data.foreach_set('value', [_k.get((min(e.vertices), max(e.vertices)), 0.0) for e in me_cube_001.edges])
me_cube_001.materials.append(mat_weiss)
me_cube_001.use_remesh_preserve_volume = False
me_cube_001.use_remesh_preserve_attributes = False
me_cube_001.use_mirror_vertex_groups = False
me_cube_001.update()
me_cube = bpy.data.meshes.new('Cube')
me_cube.from_pydata([(1.0, 1.0, -1.0), (1.0, -1.0, -1.0), (-1.0, -1.0, -1.0), (-1.0, 1.0, -1.0), (1.0, 1.0, 1.0), (1.0, -1.0, 1.0), (-1.0, -1.0, 1.0), (-1.0, 1.0, 1.0), (0.334, 1.0, -1.0), (0.334, -1.0, -1.0), (0.334, 1.0, 1.0), (0.334, -1.0, 1.0), (-0.334, 1.0, -1.0), (-0.334, -1.0, -1.0), (-0.334, 1.0, 1.0), (-0.334, -1.0, 1.0), (0.323, 1.0, -1.0), (0.323, -1.0, -1.0), (0.323, 1.0, 1.0), (0.323, -1.0, 1.0), (-0.32, 1.0, -1.0), (-0.323, -1.0, -1.0), (-0.32, 1.0, 1.0), (-0.323, -1.0, 1.0), (-0.323, -1.0, 1.0), (-0.334, -1.0, 1.0), (0.323, -1.0, 1.0), (0.334, -1.0, 1.0), (-1.0, -1.0, 1.0), (1.0, -1.0, 1.0), (-0.975, -1.0, 1.0), (-0.975, 1.0, 1.0), (-0.975, -1.0, -1.0), (-0.975, 1.0, -1.0), (0.975, -1.0, 1.0), (0.975, 1.0, 1.0), (0.975, -1.0, -1.0), (0.975, 1.0, -1.0), (-0.3382, -1.0, 1.0), (-0.3382, 1.0, 1.0), (-0.3382, -1.0, -1.0), (-0.3382, 1.0, -1.0), (-0.3132, -1.0, 1.0), (-0.3132, 1.0, 1.0), (-0.3132, -1.0, -1.0), (-0.3132, 1.0, -1.0), (0.3191, -1.0, 1.0), (0.3191, 1.0, 1.0), (0.3191, -1.0, -1.0), (0.3191, 1.0, -1.0), (0.3441, -1.0, 1.0), (0.3441, 1.0, 1.0), (0.3441, -1.0, -1.0), (0.3441, 1.0, -1.0), (1.0, 1.0, 0.9779), (1.0, -1.0, 0.9779), (-1.0, -1.0, 0.9779), (-1.0, 1.0, 0.9779), (-0.975, -1.0, 0.9779), (-0.975, 1.0, 0.9779), (0.975, -1.0, 0.9779), (0.975, 1.0, 0.9779), (-0.3382, -1.0, 0.9779), (-0.3382, 1.0, 0.9779), (-0.3132, -1.0, 0.9779), (-0.3132, 1.0, 0.9779), (0.3191, -1.0, 0.9779), (0.3191, 1.0, 0.9779), (0.3441, -1.0, 0.9779), (0.3441, 1.0, 0.9779), (1.0, 1.0, 0.9618), (1.0, -1.0, 0.9618), (-1.0, -1.0, 0.9618), (-1.0, 1.0, 0.9618), (-0.975, -1.0, 0.9618), (-0.975, 1.0, 0.9618), (0.975, -1.0, 0.9618), (0.975, 1.0, 0.9618), (-0.3382, -1.0, 0.9618), (-0.3382, 1.0, 0.9618), (-0.3132, -1.0, 0.9618), (-0.3132, 1.0, 0.9618), (0.3191, -1.0, 0.9618), (0.3191, 1.0, 0.9618), (0.3441, -1.0, 0.9618), (0.3441, 1.0, 0.9618), (1.0, 1.0, -0.3447), (1.0, -1.0, -0.3447), (-1.0, -1.0, -0.3447), (-1.0, 1.0, -0.3447), (-0.975, -1.0, -0.3447), (-0.975, 1.0, -0.3447), (0.975, -1.0, -0.3447), (0.975, 1.0, -0.3447), (-0.3382, -1.0, -0.3447), (-0.3382, 1.0, -0.3447), (-0.3132, -1.0, -0.3447), (-0.3132, 1.0, -0.3447), (0.3191, -1.0, -0.3447), (0.3191, 1.0, -0.3447), (0.3441, -1.0, -0.3447), (0.3441, 1.0, -0.3447), (1.0, 1.0, -0.3608), (1.0, -1.0, -0.3608), (-1.0, -1.0, -0.3608), (-1.0, 1.0, -0.3608), (-0.975, -1.0, -0.3608), (-0.975, 1.0, -0.3608), (0.975, -1.0, -0.3608), (0.975, 1.0, -0.3608), (-0.3382, -1.0, -0.3608), (-0.3382, 1.0, -0.3608), (-0.3132, -1.0, -0.3608), (-0.3132, 1.0, -0.3608), (0.3191, -1.0, -0.3608), (0.3191, 1.0, -0.3608), (0.3441, -1.0, -0.3608), (0.3441, 1.0, -0.3608), (1.0, 1.0, -0.9377), (1.0, -1.0, -0.9377), (-1.0, -1.0, -0.9377), (-1.0, 1.0, -0.9377), (-0.975, -1.0, -0.9377), (-0.975, 1.0, -0.9377), (0.975, -1.0, -0.9377), (0.975, 1.0, -0.9377), (-0.3382, -1.0, -0.9377), (-0.3382, 1.0, -0.9377), (-0.3132, -1.0, -0.9377), (-0.3132, 1.0, -0.9377), (0.3191, -1.0, -0.9377), (0.3191, 1.0, -0.9377), (0.3441, -1.0, -0.9377), (0.3441, 1.0, -0.9377), (0.3191, -1.154, 0.9779), (0.3441, -1.154, 0.9779), (0.975, -1.154, 0.9779), (-0.3132, -1.154, 0.9779), (-0.3382, -1.154, 0.9779), (-0.975, -1.154, 0.9779), (1.0, -1.154, 0.9779), (-1.0, -1.154, 0.9779), (-1.0, -1.154, 1.0), (1.0, -1.154, 1.0), (0.3191, -1.154, 1.0), (0.3441, -1.154, 1.0), (0.975, -1.154, 1.0), (-0.3132, -1.154, 1.0), (-0.3382, -1.154, 1.0), (-0.975, -1.154, 1.0), (0.975, 0.9529, -0.9377), (0.3441, 0.9529, -0.9377), (-0.3132, 0.9529, -0.9377), (0.3191, 0.9529, -0.9377), (-0.975, 0.9529, -0.9377), (-0.3382, 0.9529, -0.9377), (0.3441, 0.9529, -0.3608), (0.3191, 0.9529, -0.3608), (-0.3132, 0.9529, -0.3608), (-0.3382, 0.9529, -0.3608), (0.975, 0.9529, -0.3608), (-0.975, 0.9529, -0.3608), (0.975, 0.9529, -0.3447), (0.3441, 0.9529, -0.3447), (-0.3132, 0.9529, -0.3447), (0.3191, 0.9529, -0.3447), (-0.975, 0.9529, -0.3447), (-0.3382, 0.9529, -0.3447), (0.3441, 0.9529, 0.9618), (0.3191, 0.9529, 0.9618), (-0.3132, 0.9529, 0.9618), (-0.3382, 0.9529, 0.9618), (0.975, 0.9529, 0.9618), (-0.975, 0.9529, 0.9618), (1.0, 1.0, -0.5447), (1.0, -1.0, -0.5447), (-1.0, -1.0, -0.5447), (-1.0, 1.0, -0.5447), (-0.975, -1.0, -0.5447), (-0.975, 1.0, -0.5447), (0.975, -1.0, -0.5447), (0.975, 1.0, -0.5447), (-0.3382, -1.0, -0.5447), (-0.3382, 1.0, -0.5447), (-0.3132, -1.0, -0.5447), (-0.3132, 1.0, -0.5447), (0.3191, -1.0, -0.5447), (0.3191, 1.0, -0.5447), (0.3441, -1.0, -0.5447), (0.3441, 1.0, -0.5447), (0.3441, 0.9529, -0.5447), (0.3191, 0.9529, -0.5447), (-0.3132, 0.9529, -0.5447), (-0.3382, 0.9529, -0.5447), (0.975, 0.9529, -0.5447), (-0.975, 0.9529, -0.5447), (1.0, 1.0, -0.5608), (1.0, -1.0, -0.5608), (-1.0, -1.0, -0.5608), (-1.0, 1.0, -0.5608), (-0.975, -1.0, -0.5608), (-0.975, 1.0, -0.5608), (0.975, -1.0, -0.5608), (0.975, 1.0, -0.5608), (-0.3382, -1.0, -0.5608), (-0.3382, 1.0, -0.5608), (-0.3132, -1.0, -0.5608), (-0.3132, 1.0, -0.5608), (0.3191, -1.0, -0.5608), (0.3191, 1.0, -0.5608), (0.3441, -1.0, -0.5608), (0.3441, 1.0, -0.5608), (0.3441, 0.9529, -0.5608), (0.3191, 0.9529, -0.5608), (-0.3132, 0.9529, -0.5608), (-0.3382, 0.9529, -0.5608), (0.975, 0.9529, -0.5608), (-0.975, 0.9529, -0.5608), (0.975, -1.617, -0.5608), (0.3441, -1.617, -0.5608), (0.975, -1.617, -0.5447), (0.3441, -1.617, -0.5447), (-0.3132, -1.617, -0.5608), (0.3191, -1.617, -0.5608), (-0.3132, -1.617, -0.5447), (0.3191, -1.617, -0.5447), (-0.975, -1.617, -0.5608), (-0.3382, -1.617, -0.5608), (-0.975, -1.617, -0.5447), (-0.3382, -1.617, -0.5447), (0.3441, -1.617, -0.9377), (0.3191, -1.617, -0.9377), (-0.3132, -1.617, -0.9377), (-0.3382, -1.617, -0.9377), (0.975, -1.617, -0.9377), (-0.975, -1.617, -0.9377), (-1.0, -1.617, -0.5447), (-1.0, -1.617, -0.5608), (-1.0, -1.617, -0.9377), (1.0, -1.617, -0.5447), (1.0, -1.617, -0.5608), (1.0, -1.617, -0.9377), (-1.0, -1.617, -1.0), (1.0, -1.617, -1.0), (0.3191, -1.617, -1.0), (0.3441, -1.617, -1.0), (0.975, -1.617, -1.0), (-0.3132, -1.617, -1.0), (-0.3382, -1.617, -1.0), (-0.975, -1.617, -1.0)], [(0, 8), (1, 9), (4, 10), (3, 12), (2, 13), (7, 14), (8, 16), (9, 17), (10, 18), (16, 20), (12, 20), (17, 21), (13, 21), (18, 22), (14, 22)], [(15, 23, 24, 25), (23, 19, 26, 24), (19, 11, 27, 26), (6, 15, 25, 28), (11, 5, 29, 27), (31, 7, 6, 30), (32, 2, 3, 33), (4, 35, 34, 5), (37, 0, 1, 36), (39, 31, 30, 38), (33, 41, 40, 32), (43, 39, 38, 42), (41, 45, 44, 40), (47, 43, 42, 46), (45, 49, 48, 44), (35, 51, 50, 34), (51, 47, 46, 50), (49, 53, 52, 48), (53, 37, 36, 52), (54, 4, 5, 55), (56, 6, 7, 57), (57, 7, 31, 59), (61, 35, 4, 54), (59, 31, 39, 63), (63, 39, 43, 65), (65, 43, 47, 67), (69, 51, 35, 61), (67, 47, 51, 69), (70, 54, 55, 71), (72, 56, 57, 73), (56, 72, 74, 58), (73, 57, 59, 75), (60, 76, 71, 55), (77, 61, 54, 70), (58, 74, 78, 62), (75, 59, 63, 79), (62, 78, 80, 64), (79, 63, 65, 81), (64, 80, 82, 66), (81, 65, 67, 83), (68, 84, 76, 60), (66, 82, 84, 68), (85, 69, 61, 77), (83, 67, 69, 85), (86, 70, 71, 87), (88, 72, 73, 89), (72, 88, 90, 74), (89, 73, 75, 91), (76, 92, 87, 71), (93, 77, 70, 86), (91, 75, 79, 95), (78, 94, 96, 80), (95, 79, 81, 97), (97, 81, 83, 99), (82, 98, 100, 84), (101, 85, 77, 93), (99, 83, 85, 101), (102, 86, 87, 103), (104, 88, 89, 105), (88, 104, 106, 90), (105, 89, 91, 107), (92, 108, 103, 87), (109, 93, 86, 102), (90, 106, 110, 94), (107, 91, 95, 111), (94, 110, 112, 96), (111, 95, 97, 113), (96, 112, 114, 98), (113, 97, 99, 115), (100, 116, 108, 92), (98, 114, 116, 100), (117, 101, 93, 109), (115, 99, 101, 117), (0, 118, 119, 1), (2, 120, 121, 3), (3, 121, 123, 33), (118, 0, 37, 125), (33, 123, 127, 41), (41, 127, 129, 45), (45, 129, 131, 49), (53, 133, 125, 37), (49, 131, 133, 53), (66, 68, 135, 134), (68, 60, 136, 135), (64, 66, 134, 137), (62, 64, 137, 138), (58, 62, 138, 139), (60, 55, 140, 136), (56, 58, 139, 141), (6, 56, 141, 142), (55, 5, 143, 140), (50, 46, 144, 145), (34, 50, 145, 146), (46, 42, 147, 144), (42, 38, 148, 147), (38, 30, 149, 148), (5, 34, 146, 143), (30, 6, 142, 149), (144, 134, 135, 145), (145, 135, 136, 146), (147, 137, 134, 144), (148, 138, 137, 147), (149, 139, 138, 148), (146, 136, 140, 143), (142, 141, 139, 149), (132, 124, 150, 151), (128, 130, 153, 152), (122, 126, 155, 154), (108, 116, 156, 160), (114, 112, 158, 157), (110, 106, 161, 159), (100, 92, 162, 163), (96, 98, 165, 164), (90, 94, 167, 166), (84, 100, 163, 168), (98, 82, 169, 165), (80, 96, 164, 170), (94, 78, 171, 167), (92, 76, 172, 162), (74, 90, 166, 173), (76, 84, 168, 172), (82, 80, 170, 169), (78, 74, 173, 171), (168, 163, 162, 172), (170, 164, 165, 169), (173, 166, 167, 171), (174, 102, 103, 175), (176, 104, 105, 177), (104, 176, 178, 106), (177, 105, 107, 179), (108, 180, 175, 103), (181, 109, 102, 174), (179, 107, 111, 183), (110, 182, 184, 112), (183, 111, 113, 185), (185, 113, 115, 187), (114, 186, 188, 116), (189, 117, 109, 181), (187, 115, 117, 189), (116, 188, 190, 156), (186, 114, 157, 191), (112, 184, 192, 158), (182, 110, 159, 193), (180, 108, 160, 194), (106, 178, 195, 161), (156, 190, 194, 160), (158, 192, 191, 157), (161, 195, 193, 159), (118, 196, 197, 119), (196, 174, 175, 197), (120, 198, 199, 121), (198, 176, 177, 199), (121, 199, 201, 123), (199, 177, 179, 201), (125, 203, 196, 118), (203, 181, 174, 196), (123, 201, 205, 127), (201, 179, 183, 205), (127, 205, 207, 129), (205, 183, 185, 207), (129, 207, 209, 131), (207, 185, 187, 209), (133, 211, 203, 125), (211, 189, 181, 203), (131, 209, 211, 133), (209, 187, 189, 211), (188, 210, 212, 190), (210, 132, 151, 212), (130, 208, 213, 153), (208, 186, 191, 213), (184, 206, 214, 192), (206, 128, 152, 214), (126, 204, 215, 155), (204, 182, 193, 215), (124, 202, 216, 150), (202, 180, 194, 216), (178, 200, 217, 195), (200, 122, 154, 217), (190, 212, 216, 194), (212, 151, 150, 216), (192, 214, 213, 191), (214, 152, 153, 213), (195, 217, 215, 193), (217, 154, 155, 215), (178, 182, 193, 195), (200, 204, 215, 217), (184, 186, 191, 192), (206, 208, 213, 214), (180, 188, 190, 194), (202, 210, 212, 216), (202, 210, 219, 218), (188, 180, 220, 221), (206, 208, 223, 222), (186, 184, 224, 225), (200, 204, 227, 226), (182, 178, 228, 229), (132, 210, 219, 230), (208, 130, 231, 223), (128, 206, 222, 232), (204, 126, 233, 227), (202, 124, 234, 218), (122, 200, 226, 235), (176, 198, 237, 236), (198, 120, 238, 237), (197, 175, 239, 240), (119, 197, 240, 241), (188, 186, 225, 221), (184, 182, 229, 224), (175, 180, 220, 239), (178, 176, 236, 228), (124, 132, 230, 234), (130, 128, 232, 231), (126, 122, 235, 233), (120, 2, 242, 238), (1, 119, 241, 243), (48, 52, 245, 244), (52, 36, 246, 245), (44, 48, 244, 247), (40, 44, 247, 248), (32, 40, 248, 249), (36, 1, 243, 246), (2, 32, 249, 242), (220, 218, 219, 221), (224, 222, 223, 225), (228, 226, 227, 229), (223, 231, 230, 219), (225, 223, 219, 221), (227, 233, 232, 222), (229, 227, 222, 224), (218, 234, 241, 240), (220, 218, 240, 239), (237, 238, 235, 226), (236, 237, 226, 228), (231, 244, 245, 230), (230, 245, 246, 234), (232, 247, 244, 231), (233, 248, 247, 232), (235, 249, 248, 233), (234, 246, 243, 241), (238, 242, 249, 235)])
me_cube.materials.append(mat_schrank)
me_cube.use_remesh_preserve_volume = False
me_cube.use_remesh_preserve_attributes = False
me_cube.use_mirror_vertex_groups = False
me_cube.update()

# ---- objects
ob_schrank_griff_7 = bpy.data.objects.new('Schrank Griff 7', me_cube_025)
ob_schrank_griff_8 = bpy.data.objects.new('Schrank Griff 8', me_cube_024)
ob_schrank_griff_9 = bpy.data.objects.new('Schrank Griff 9', me_cube_023)
ob_schrank_schublade_4 = bpy.data.objects.new('Schrank Schublade 4', me_cube_022)
ob_schrank_schublade_6 = bpy.data.objects.new('Schrank Schublade 6', me_cube_021)
ob_schrank_schublade_5 = bpy.data.objects.new('Schrank Schublade 5', me_cube_020)
ob_schrank_spiegel = bpy.data.objects.new('Schrank Spiegel', me_cube_019)
ob_schrank_griff_1 = bpy.data.objects.new('Schrank Griff 1', me_cube_018)
ob_schrank_griff_2 = bpy.data.objects.new('Schrank Griff 2', me_cube_017)
ob_schrank_griff_3 = bpy.data.objects.new('Schrank Griff 3', me_cube_016)
ob_schrank_griff_4 = bpy.data.objects.new('Schrank Griff 4', me_cube_012)
ob_schrank_griff_5 = bpy.data.objects.new('Schrank Griff 5', me_cube_011)
ob_schrank_griff_6 = bpy.data.objects.new('Schrank Griff 6', me_cube_010)
ob_schrank_schublade_3 = bpy.data.objects.new('Schrank Schublade 3', me_cube_006)
ob_schrank_schublade_2 = bpy.data.objects.new('Schrank Schublade 2', me_cube_005)
ob_schrank_schublade_1 = bpy.data.objects.new('Schrank Schublade 1', me_cube_004)
ob_schrank_rechte_tuer = bpy.data.objects.new('Schrank Rechte Tuer', me_cube_003)
ob_schrank_mittlere_tuer = bpy.data.objects.new('Schrank mittlere Tuer', me_cube_002)
ob_schrank_linke_tuer = bpy.data.objects.new('Schrank Linke Tuer', me_cube_001)
ob_schrank_holz = bpy.data.objects.new('Schrank Holz', me_cube)
ob_lamp = bpy.data.objects.new('Lamp', light_lamp)
ob_camera = bpy.data.objects.new('Camera', cam_camera)

# ---- transforms, parenting, visibility, modifiers, constraints
ob_schrank_griff_7.location = (-0.446, -0.4637, -0.605)
ob_schrank_griff_7.scale = (0.055, 0.0055, 0.008)
ob_schrank_griff_7.empty_display_type = 'ARROWS'
ob_schrank_griff_7.lineart.crease_threshold = 0.0
ob_schrank_griff_8.location = (0.001, -0.4637, -0.605)
ob_schrank_griff_8.scale = (0.055, 0.0055, 0.008)
ob_schrank_griff_8.empty_display_type = 'ARROWS'
ob_schrank_griff_8.lineart.crease_threshold = 0.0
ob_schrank_griff_9.location = (0.45, -0.4637, -0.605)
ob_schrank_griff_9.scale = (0.055, 0.0055, 0.008)
ob_schrank_griff_9.empty_display_type = 'ARROWS'
ob_schrank_griff_9.lineart.crease_threshold = 0.0
ob_schrank_schublade_4.location = (-0.447, -0.429, -0.746)
ob_schrank_schublade_4.scale = (0.22, 0.009, 0.1926)
ob_schrank_schublade_4.empty_display_type = 'ARROWS'
ob_schrank_schublade_4.lineart.crease_threshold = 0.0
_m = ob_schrank_schublade_4.modifiers.new('Subsurf', 'SUBSURF')
_m.uv_smooth = 'PRESERVE_CORNERS'
_m.levels = 3
_m.render_levels = 3
_m.show_only_control_edges = False
ob_schrank_schublade_6.location = (0.448, -0.429, -0.746)
ob_schrank_schublade_6.scale = (0.22, 0.009, 0.1926)
ob_schrank_schublade_6.empty_display_type = 'ARROWS'
ob_schrank_schublade_6.lineart.crease_threshold = 0.0
_m = ob_schrank_schublade_6.modifiers.new('Subsurf', 'SUBSURF')
_m.uv_smooth = 'PRESERVE_CORNERS'
_m.levels = 3
_m.render_levels = 3
_m.show_only_control_edges = False
ob_schrank_schublade_5.location = (0.002, -0.429, -0.746)
ob_schrank_schublade_5.scale = (0.22, 0.009, 0.1926)
ob_schrank_schublade_5.empty_display_type = 'ARROWS'
ob_schrank_schublade_5.lineart.crease_threshold = 0.0
_m = ob_schrank_schublade_5.modifiers.new('Subsurf', 'SUBSURF')
_m.uv_smooth = 'PRESERVE_CORNERS'
_m.levels = 3
_m.render_levels = 3
_m.show_only_control_edges = False
ob_schrank_spiegel.location = (0.001, -0.2809, 0.308)
ob_schrank_spiegel.scale = (0.167, 0.002, 0.6485)
ob_schrank_spiegel.empty_display_type = 'ARROWS'
ob_schrank_spiegel.lineart.crease_threshold = 0.0
ob_schrank_griff_1.location = (-0.25, -0.304, 0.021)
ob_schrank_griff_1.rotation_euler = (0.0, 1.571, 0.0)
ob_schrank_griff_1.scale = (0.055, 0.0055, 0.008)
ob_schrank_griff_1.empty_display_type = 'ARROWS'
ob_schrank_griff_1.lineart.crease_threshold = 0.0
ob_schrank_griff_2.location = (-0.193, -0.304, 0.021)
ob_schrank_griff_2.rotation_euler = (0.0, 1.571, 0.0)
ob_schrank_griff_2.scale = (0.055, 0.0055, 0.008)
ob_schrank_griff_2.empty_display_type = 'ARROWS'
ob_schrank_griff_2.lineart.crease_threshold = 0.0
ob_schrank_griff_3.location = (0.254, -0.304, 0.021)
ob_schrank_griff_3.rotation_euler = (0.0, 1.571, 0.0)
ob_schrank_griff_3.scale = (0.055, 0.0055, 0.008)
ob_schrank_griff_3.empty_display_type = 'ARROWS'
ob_schrank_griff_3.lineart.crease_threshold = 0.0
ob_schrank_griff_4.location = (-0.446, -0.304, -0.447)
ob_schrank_griff_4.scale = (0.055, 0.0055, 0.008)
ob_schrank_griff_4.empty_display_type = 'ARROWS'
ob_schrank_griff_4.lineart.crease_threshold = 0.0
ob_schrank_griff_5.location = (0.001, -0.304, -0.447)
ob_schrank_griff_5.scale = (0.055, 0.0055, 0.008)
ob_schrank_griff_5.empty_display_type = 'ARROWS'
ob_schrank_griff_5.lineart.crease_threshold = 0.0
ob_schrank_griff_6.location = (0.45, -0.304, -0.447)
ob_schrank_griff_6.scale = (0.055, 0.0055, 0.008)
ob_schrank_griff_6.empty_display_type = 'ARROWS'
ob_schrank_griff_6.lineart.crease_threshold = 0.0
ob_schrank_schublade_3.location = (0.4504, -0.269, -0.4466)
ob_schrank_schublade_3.scale = (0.222, 0.009, 0.095)
ob_schrank_schublade_3.empty_display_type = 'ARROWS'
ob_schrank_schublade_3.lineart.crease_threshold = 0.0
_m = ob_schrank_schublade_3.modifiers.new('Subsurf', 'SUBSURF')
_m.uv_smooth = 'PRESERVE_CORNERS'
_m.levels = 3
_m.render_levels = 3
_m.show_only_control_edges = False
ob_schrank_schublade_2.location = (0.001, -0.269, -0.4466)
ob_schrank_schublade_2.scale = (0.22, 0.009, 0.095)
ob_schrank_schublade_2.empty_display_type = 'ARROWS'
ob_schrank_schublade_2.lineart.crease_threshold = 0.0
_m = ob_schrank_schublade_2.modifiers.new('Subsurf', 'SUBSURF')
_m.uv_smooth = 'PRESERVE_CORNERS'
_m.levels = 3
_m.render_levels = 3
_m.show_only_control_edges = False
ob_schrank_schublade_1.location = (-0.4461, -0.269, -0.4466)
ob_schrank_schublade_1.scale = (0.222, 0.009, 0.095)
ob_schrank_schublade_1.empty_display_type = 'ARROWS'
ob_schrank_schublade_1.lineart.crease_threshold = 0.0
_m = ob_schrank_schublade_1.modifiers.new('Subsurf', 'SUBSURF')
_m.uv_smooth = 'PRESERVE_CORNERS'
_m.levels = 3
_m.render_levels = 3
_m.show_only_control_edges = False
ob_schrank_rechte_tuer.location = (0.4505, -0.2694, 0.3077)
ob_schrank_rechte_tuer.scale = (0.222, 0.009, 0.6525)
ob_schrank_rechte_tuer.empty_display_type = 'ARROWS'
ob_schrank_rechte_tuer.lineart.crease_threshold = 0.0
_m = ob_schrank_rechte_tuer.modifiers.new('Subsurf', 'SUBSURF')
_m.uv_smooth = 'PRESERVE_CORNERS'
_m.levels = 3
_m.render_levels = 3
_m.show_only_control_edges = False
ob_schrank_mittlere_tuer.location = (0.001459, -0.269, 0.3077)
ob_schrank_mittlere_tuer.scale = (0.22, 0.009, 0.6525)
ob_schrank_mittlere_tuer.empty_display_type = 'ARROWS'
ob_schrank_mittlere_tuer.lineart.crease_threshold = 0.0
_m = ob_schrank_mittlere_tuer.modifiers.new('Subsurf', 'SUBSURF')
_m.uv_smooth = 'PRESERVE_CORNERS'
_m.quality = 2
_m.levels = 2
_m.show_only_control_edges = False
ob_schrank_linke_tuer.location = (-0.4461, -0.269, 0.3077)
ob_schrank_linke_tuer.scale = (0.222, 0.009, 0.6525)
ob_schrank_linke_tuer.empty_display_type = 'ARROWS'
ob_schrank_linke_tuer.lineart.crease_threshold = 0.0
_m = ob_schrank_linke_tuer.modifiers.new('Subsurf', 'SUBSURF')
_m.uv_smooth = 'PRESERVE_CORNERS'
_m.levels = 3
_m.render_levels = 3
_m.show_only_control_edges = False
ob_schrank_holz.location = (0.0, 0.0, 0.0)
ob_schrank_holz.scale = (0.68, 0.26, 0.995)
ob_schrank_holz.lock_rotations_4d = False
ob_schrank_holz.empty_display_type = 'ARROWS'
ob_schrank_holz.lineart.crease_threshold = 0.0
ob_lamp.location = (3.465, -0.9299, 0.6939)
ob_lamp.rotation_euler = (0.6503, 0.05522, 1.866)
ob_lamp.lock_rotations_4d = False
ob_lamp.empty_display_type = 'ARROWS'
ob_lamp.color = (0.0, 0.0, 0.0, 0.0)
ob_lamp.lineart.crease_threshold = 0.0
ob_camera.location = (3.719, -2.373, 1.69)
ob_camera.rotation_euler = (1.195, -0.02203, 1.046)
ob_camera.lock_rotations_4d = False
ob_camera.empty_display_type = 'ARROWS'
ob_camera.color = (0.0, 0.0, 0.0, 0.0)
ob_camera.display_type = 'WIRE'
ob_camera.lineart.crease_threshold = 0.0

# ---- collection membership
col_collection_1.objects.link(ob_schrank_griff_7)
col_collection_1.objects.link(ob_schrank_griff_8)
col_collection_1.objects.link(ob_schrank_griff_9)
col_collection_1.objects.link(ob_schrank_schublade_4)
col_collection_1.objects.link(ob_schrank_schublade_6)
col_collection_1.objects.link(ob_schrank_schublade_5)
col_collection_1.objects.link(ob_schrank_spiegel)
col_collection_1.objects.link(ob_schrank_griff_1)
col_collection_1.objects.link(ob_schrank_griff_2)
col_collection_1.objects.link(ob_schrank_griff_3)
col_collection_1.objects.link(ob_schrank_griff_4)
col_collection_1.objects.link(ob_schrank_griff_5)
col_collection_1.objects.link(ob_schrank_griff_6)
col_collection_1.objects.link(ob_schrank_schublade_3)
col_collection_1.objects.link(ob_schrank_schublade_2)
col_collection_1.objects.link(ob_schrank_schublade_1)
col_collection_1.objects.link(ob_schrank_rechte_tuer)
col_collection_1.objects.link(ob_schrank_mittlere_tuer)
col_collection_1.objects.link(ob_schrank_linke_tuer)
col_collection_1.objects.link(ob_schrank_holz)
col_collection_1.objects.link(ob_lamp)
col_collection_1.objects.link(ob_camera)

# ---- scene / render settings (as saved in the file)
scene.camera = ob_camera
scene.frame_start = 1; scene.frame_end = 250; scene.frame_set(1)
scene.render.engine = 'BLENDER_EEVEE_NEXT'
scene.render.image_settings.color_mode = 'RGB'
scene.render.image_settings.compression = 90
scene.render.resolution_percentage = 50
scene.render.dither_intensity = 0.0
scene.render.bake_margin = 2
scene.render.bake_bias = 0.0
scene.cycles.use_denoising = False
scene.cycles.samples = 10
scene.cycles.sampling_pattern = 'TABULATED_SOBOL'
scene.cycles.light_sampling_threshold = 0.0
scene.cycles.use_adaptive_sampling = False
scene.cycles.use_light_tree = False
scene.cycles.blur_glossy = 0.0
scene.cycles.volume_bounces = 1
scene.cycles.pixel_filter_type = 'GAUSSIAN'
scene.cycles.sample_clamp_indirect = 0.0
scene.view_settings.view_transform = 'Standard'
bpy.context.view_layer.update()
